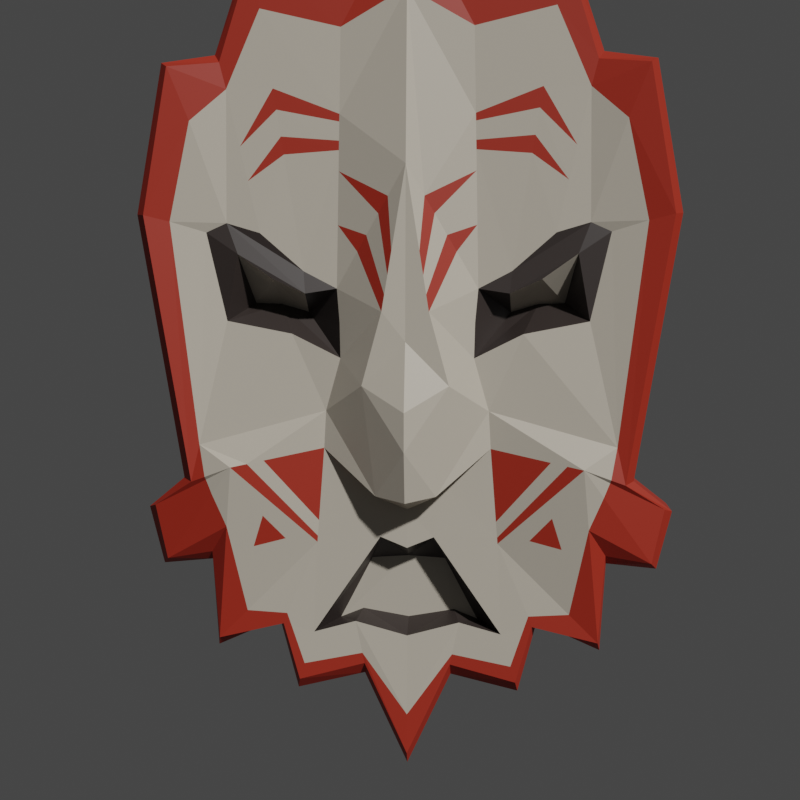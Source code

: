 # Source: sunMask.blend  (saved by Blender 3.4.6; exported with 4.5.12 LTS)
import bpy
from mathutils import Matrix  # noqa: F401  (used for matrix-valued properties, if any)

bpy.ops.wm.read_factory_settings(use_empty=True)
scene = bpy.context.scene
scene.name = 'Scene'

# ---- collections
col_collection = bpy.data.collections.new('Collection'); scene.collection.children.link(col_collection)

# ---- materials (node trees are filled in below, after node groups)
mat_bone = bpy.data.materials.new('bone')
mat_bone.alpha_threshold = 0.0
mat_bone.use_transparent_shadow = False
mat_bone.roughness = 0.5
mat_bone.line_color = (0.0, 0.0, 0.0, 1.0)
mat_boneblack = bpy.data.materials.new('boneBlack')
mat_boneblack.use_transparent_shadow = False
mat_bonered = bpy.data.materials.new('boneRed')
mat_bonered.use_transparent_shadow = False

# ---- material node trees
mat_bone.use_nodes = True; mat_bone.node_tree.nodes.clear()
_N = mat_bone.node_tree.nodes; _L = mat_bone.node_tree.links
n0 = _N.new('ShaderNodeOutputMaterial'); n0.name = 'Material Output'; n0.location = (300, 300)
n1 = _N.new('ShaderNodeBsdfPrincipled'); n1.name = 'Principled BSDF'; n1.location = (10, 300)
n1.distribution = 'GGX'
n1.subsurface_method = 'RANDOM_WALK_SKIN'
n1.inputs[0].default_value = (0.4969, 0.4467, 0.3678, 1.0)
n1.inputs[3].default_value = 1.45
n1.inputs[27].default_value = (0.0, 0.0, 0.0, 1.0)
n1.inputs[28].default_value = 1.0
_L.new(n1.outputs[0], n0.inputs[0])
n0.is_active_output = True
mat_boneblack.use_nodes = True; mat_boneblack.node_tree.nodes.clear()
_N = mat_boneblack.node_tree.nodes; _L = mat_boneblack.node_tree.links
n0 = _N.new('ShaderNodeBsdfPrincipled'); n0.name = 'Principled BSDF'; n0.location = (10, 300)
n0.distribution = 'GGX'
n0.subsurface_method = 'RANDOM_WALK_SKIN'
n0.inputs[0].default_value = (0.0314, 0.02364, 0.02105, 1.0)
n0.inputs[3].default_value = 1.45
n0.inputs[27].default_value = (0.0, 0.0, 0.0, 1.0)
n0.inputs[28].default_value = 1.0
n1 = _N.new('ShaderNodeOutputMaterial'); n1.name = 'Material Output'; n1.location = (300, 300)
_L.new(n0.outputs[0], n1.inputs[0])
n1.is_active_output = True
mat_bonered.use_nodes = True; mat_bonered.node_tree.nodes.clear()
_N = mat_bonered.node_tree.nodes; _L = mat_bonered.node_tree.links
n0 = _N.new('ShaderNodeBsdfPrincipled'); n0.name = 'Principled BSDF'; n0.location = (10, 300)
n0.distribution = 'GGX'
n0.subsurface_method = 'RANDOM_WALK_SKIN'
n0.inputs[0].default_value = (0.3519, 0.0255, 0.01113, 1.0)
n0.inputs[3].default_value = 1.45
n0.inputs[27].default_value = (0.0, 0.0, 0.0, 1.0)
n0.inputs[28].default_value = 1.0
n1 = _N.new('ShaderNodeOutputMaterial'); n1.name = 'Material Output'; n1.location = (300, 300)
_L.new(n0.outputs[0], n1.inputs[0])
n1.is_active_output = True

# ---- world
world_world = bpy.data.worlds.new('World'); scene.world = world_world
world_world.use_nodes = True; world_world.node_tree.nodes.clear()
_N = world_world.node_tree.nodes; _L = world_world.node_tree.links
n0 = _N.new('ShaderNodeOutputWorld'); n0.name = 'World Output'; n0.location = (300, 300)
n1 = _N.new('ShaderNodeBackground'); n1.name = 'Background'; n1.location = (10, 300)
n1.inputs[0].default_value = (0.05088, 0.05088, 0.05088, 1.0)
_L.new(n1.outputs[0], n0.inputs[0])
n0.is_active_output = True
world_world.color = (0.05088, 0.05088, 0.05088)
world_world.use_sun_shadow = False
world_world.sun_shadow_jitter_overblur = 0.0

# ---- cameras
cam_camera = bpy.data.cameras.new('Camera')
cam_camera.lens = 67.18
cam_camera.lens_unit = 'FOV'

# ---- meshes
me_plane_001 = bpy.data.meshes.new('Plane.001')
me_plane_001.from_pydata([(0.0, 0.04318, -0.125), (0.0, 0.02067, 0.0), (0.0, 0.02609, 0.1281), (0.06163, 0.04318, -0.07943), (0.04919, 0.04145, -0.01273), (0.05206, 0.04502, 0.03828), (0.1294, 0.02686, -0.0929), (0.06695, 0.04312, -0.15), (0.06968, 0.04284, -0.2179), (0.0, 0.04383, -0.22), (0.03861, 0.04378, -0.2096), (0.1486, 0.04301, 0.07956), (0.1334, 0.04318, 0.01442), (0.1161, 0.07071, 0.02742), (0.07617, 0.0704, 0.02086), (0.1246, 0.03916, 0.06359), (0.07509, 0.04079, 0.03469), (0.04986, 0.04272, 0.01362), (0.1088, 0.04342, 0.07911), (0.0, 0.01407, -0.1166), (0.02207, 0.0248, -0.1128), (0.0, 0.005452, -0.07891), (0.0, 0.04244, -0.1536), (0.01982, 0.04284, -0.1455), (0.03423, 0.06293, -0.2036), (0.05161, 0.06459, -0.2109), (0.0, 0.06296, -0.2095), (0.0, 0.06157, -0.1625), (0.02739, 0.062, -0.1644), (0.06014, 0.04318, -0.05169), (0.03164, 0.01999, -0.03183), (0.01711, 0.01984, 0.02166), (0.0, 0.005756, -0.05034), (0.1429, 0.04998, -0.2301), (0.1413, 0.04325, -0.2235), (0.1422, 0.04962, 0.2094), (0.138, 0.04318, 0.2033), (0.0, 0.04627, -0.3171), (0.0, 0.03984, -0.3084), (0.0, 0.04666, 0.3191), (0.0, 0.05397, 0.3263), (0.1659, 0.0387, -0.1018), (0.1596, 0.03231, -0.1043), (0.1932, 0.03265, 0.09191), (0.199, 0.03909, 0.09264), (0.08226, 0.04866, -0.2616), (0.08052, 0.04198, -0.2538), (0.04831, 0.04536, 0.2519), (0.04989, 0.05179, 0.2589), (0.189, 0.04286, -0.1232), (0.1952, 0.05087, -0.1255), (0.184, 0.04973, -0.1682), (0.1798, 0.04172, -0.1634), (0.1471, 0.04962, -0.1647), (0.1463, 0.04318, -0.158), (0.0926, 0.04243, -0.2118), (0.09629, 0.04916, -0.2094), (0.03189, 0.0435, -0.2413), (0.03222, 0.04993, -0.2499), (0.1375, 0.1002, -0.2219), (0.1429, 0.09309, -0.2301), (0.1362, 0.09988, 0.204), (0.1422, 0.09274, 0.2094), (0.0, 0.09654, -0.3093), (0.0, 0.08939, -0.3171), (0.0, 0.09709, 0.3263), (0.0, 0.1042, 0.3191), (0.1588, 0.08896, -0.1007), (0.1659, 0.08182, -0.1018), (0.199, 0.08221, 0.09264), (0.1915, 0.08935, 0.09273), (0.07568, 0.09895, -0.2575), (0.08226, 0.09177, -0.2616), (0.04989, 0.09491, 0.2589), (0.04807, 0.1021, 0.2519), (0.1952, 0.09399, -0.1255), (0.1881, 0.1011, -0.123), (0.1795, 0.09999, -0.1624), (0.184, 0.09284, -0.1682), (0.1461, 0.09988, -0.1572), (0.1471, 0.09274, -0.1647), (0.09629, 0.09227, -0.2094), (0.08927, 0.09942, -0.208), (0.03222, 0.09305, -0.2499), (0.02873, 0.1002, -0.2436), (0.1799, 0.08251, 0.2027), (0.1732, 0.08965, 0.2), (0.1749, 0.03295, 0.1993), (0.1799, 0.03939, 0.2027), (0.1335, 0.04346, 0.0864), (0.117, 0.0928, 0.2854), (0.1132, 0.09995, 0.2792), (0.1141, 0.04325, 0.2789), (0.117, 0.04968, 0.2854), (0.07672, 0.04502, 0.05111), (0.0, 0.0683, 0.05855), (0.02743, 0.04318, -0.1047), (0.04873, 0.04532, 0.2281), (0.108, 0.04354, 0.2417), (0.1593, 0.03647, 0.1604), (0.1746, 0.03737, 0.08735), (0.0, 0.03977, 0.2551), (0.1329, 0.04318, 0.1838), (0.08502, 0.04182, 0.005061), (0.09849, 0.03994, 0.0452), (0.09645, 0.07036, 0.02678), (0.03353, 0.04357, -0.2336), (0.1334, 0.03245, -0.1375), (0.1491, 0.03041, -0.1004), (0.0, 0.04116, -0.2792), (0.144, 0.03116, -0.1133), (0.1536, 0.03482, -0.07689), (0.08667, 0.04254, -0.2134), (0.07692, 0.04227, -0.2419), (0.1199, 0.04321, -0.2024), (0.1484, 0.03197, -0.1026), (0.08991, 0.04253, -0.204), (0.01291, 0.02138, 0.04781), (0.0101, 0.0224, 0.06528), (0.05055, 0.04516, 0.1241), (0.0205, 0.03355, 0.09273), (0.01329, 0.03093, 0.1052), (0.01513, 0.02056, 0.03399), (0.03641, 0.03933, 0.06528), (0.0295, 0.03682, 0.07721), (0.05124, 0.04509, 0.0848), (0.06572, 0.04313, -0.1337), (0.1055, 0.03262, -0.08815), (0.09859, 0.04398, 0.1842), (0.09605, 0.0441, 0.1688), (0.04982, 0.04522, 0.1656), (0.04992, 0.04521, 0.16), (0.1232, 0.04328, 0.1419), (0.09287, 0.04426, 0.1494), (0.09071, 0.04436, 0.1363), (0.1175, 0.04333, 0.1169), (0.05016, 0.04519, 0.1462), (0.05028, 0.04518, 0.1393), (0.1174, 0.02975, -0.09051), (0.0666, 0.04312, -0.1454), (0.1067, 0.03494, -0.1295), (0.0903, 0.03956, -0.147), (0.114, 0.03719, -0.1529)], [], [(87, 36, 102, 99), (57, 46, 113, 106), (42, 108, 115, 49), (5, 17, 14, 16), (0, 96, 3, 29, 4, 31, 1), (50, 51, 78, 75), (44, 41, 68, 69), (7, 6, 138, 139), (8, 112, 116, 114, 7), (9, 10, 24, 26), (88, 44, 69, 85), (40, 48, 73, 65), (14, 17, 4), (3, 127, 138, 6, 108, 111, 12, 103, 4, 29), (12, 11, 15, 13), (4, 103, 105, 14), (11, 89, 18, 94, 5, 16, 104, 15), (14, 105, 104, 16), (58, 37, 64, 83), (0, 96, 20, 19), (1, 32, 30, 31), (4, 30, 29), (20, 21, 19), (26, 24, 25, 28, 27), (22, 23, 8, 7, 139, 126, 3, 96, 0), (8, 23, 28, 25), (23, 22, 27, 28), (10, 8, 25, 24), (29, 30, 20, 3), (31, 30, 4), (30, 32, 21, 20), (45, 58, 83, 72), (41, 50, 75, 68), (6, 107, 110), (11, 12, 111, 100), (93, 35, 62, 90), (43, 87, 99, 100), (56, 45, 72, 81), (51, 53, 80, 78), (46, 55, 112, 113), (35, 93, 92, 36), (49, 115, 110, 52), (38, 57, 106, 109), (53, 33, 60, 80), (56, 33, 34, 55), (88, 35, 36, 87), (48, 40, 39, 47), (50, 41, 42, 49), (41, 44, 43, 42), (58, 45, 46, 57), (93, 48, 47, 92), (33, 53, 54, 34), (53, 51, 52, 54), (51, 50, 49, 52), (45, 56, 55, 46), (37, 58, 57, 38), (82, 71, 84, 63, 95, 70, 67, 76, 77, 79, 59), (82, 59, 60, 81), (86, 61, 62, 85), (74, 66, 65, 73), (76, 67, 68, 75), (67, 70, 69, 68), (84, 71, 72, 83), (91, 74, 73, 90), (59, 79, 80, 60), (79, 77, 78, 80), (77, 76, 75, 78), (71, 82, 81, 72), (63, 84, 83, 64), (33, 56, 81, 60), (61, 91, 90, 62), (70, 86, 85, 69), (36, 92, 98, 102), (39, 101, 97, 47), (31, 123, 124, 122), (44, 88, 87, 43), (92, 47, 97, 98), (48, 93, 90, 73), (35, 88, 85, 62), (70, 95, 66, 74, 91, 61, 86), (20, 96, 3), (2, 1, 31, 122, 117, 118), (102, 98, 128, 132), (98, 97, 130, 128), (97, 101, 2, 121, 119, 137, 136, 131, 130), (100, 99, 89, 11), (99, 102, 132, 135, 18, 89), (104, 105, 13, 15), (105, 103, 12, 13), (110, 115, 6), (107, 114, 34), (106, 113, 8, 10), (114, 116, 112, 55, 34), (113, 112, 8), (109, 106, 10, 9), (115, 108, 6), (110, 107, 34, 54, 52), (111, 108, 42), (100, 111, 42, 43), (119, 120, 124, 125), (120, 119, 121), (117, 120, 121, 118), (118, 121, 2), (125, 123, 5), (123, 125, 124), (122, 124, 120, 117), (123, 31, 4, 17, 5), (126, 127, 3), (132, 128, 129), (129, 133, 135, 132), (128, 130, 131, 129), (129, 131, 136, 133), (133, 136, 137, 134), (134, 137, 119, 125, 5, 94), (135, 133, 134), (134, 94, 18, 135), (139, 138, 127, 126), (6, 7, 141, 140, 142, 107), (107, 142, 141, 7, 114), (142, 140, 141)])
me_plane_001.polygons.foreach_set('material_index', [2, 2, 2, 1, 0, 2, 2, 2, 0, 1, 2, 2, 1, 0, 1, 1, 1, 0, 2, 0, 0, 0, 0, 0, 0, 1, 1, 1, 0, 0, 0, 0, 2, 0, 0, 2, 2, 2, 2, 2, 2, 2, 2, 2, 2, 2, 2, 2, 2, 2, 2, 2, 2, 2, 2, 2, 0, 2, 0, 0, 0, 0, 0, 0, 0, 0, 0, 0, 0, 2, 0, 0, 2, 2, 2, 2, 2, 2, 2, 0, 0, 0, 0, 0, 0, 0, 0, 0, 1, 0, 2, 0, 2, 0, 0, 0, 2, 2, 2, 0, 2, 2, 0, 0, 2, 0, 0, 2, 2, 0, 2, 0, 2, 0, 2, 0, 0, 0, 0, 2])
_uv = me_plane_001.uv_layers.new(name='UVMap')
_uv.uv.foreach_set('vector', [0.9893, 0.8711, 0.9893, 0.9879, 0.9525, 0.9465, 0.9301, 0.8294, 0.6315, 0.01264, 0.75, 0.01447, 0.75, 0.03623, 0.6315, 0.03317, 0.9872, 0.4856, 0.9422, 0.4036, 0.8988, 0.2686, 0.9863, 0.3084, 0.6841, 0.75, 0.6841, 0.6324, 0.6841, 0.625, 0.6841, 0.75, 0.5, 0.25, 0.6113, 0.25, 0.75, 0.25, 0.7231, 0.3522, 0.6841, 0.5, 0.6109, 0.5, 0.5, 0.5, 1.0, 0.3146, 0.9579, 0.25, 0.9579, 0.25, 1.0, 0.3146, 1.0, 0.75, 1.0, 0.5, 1.0, 0.5, 1.0, 0.75, 0.75, 0.1407, 0.8578, 0.25, 0.8387, 0.25, 0.75, 0.148, 0.75, 0.07996, 0.8405, 0.03278, 0.8377, 0.05418, 0.9146, 0.05484, 0.75, 0.1407, 0.5, 0.116, 0.6315, 0.09707, 0.6315, 0.09707, 0.5, 0.116, 1.0, 0.8773, 1.0, 0.75, 1.0, 0.75, 1.0, 0.8773, 0.5, 1.0, 0.75, 1.0, 0.75, 1.0, 0.5, 1.0, 0.6841, 0.625, 0.6841, 0.6324, 0.6841, 0.5, 0.75, 0.25, 0.8198, 0.25, 0.8387, 0.25, 0.8578, 0.25, 0.9415, 0.4053, 0.9563, 0.4908, 0.8568, 0.5, 0.7695, 0.5, 0.6841, 0.5, 0.7231, 0.3522, 0.8568, 0.5, 0.8579, 0.75, 0.8579, 0.75, 0.8568, 0.5, 0.6841, 0.5, 0.7695, 0.5, 0.7827, 0.5, 0.6841, 0.5, 0.8579, 0.75, 0.8173, 0.75, 0.7781, 0.75, 0.7297, 0.75, 0.6841, 0.75, 0.6841, 0.75, 0.7714, 0.75, 0.8579, 0.75, 0.6841, 0.5, 0.7827, 0.5, 0.7714, 0.75, 0.6841, 0.75, 0.6315, 0.0, 0.5, 0.0, 0.5, 0.0, 0.6315, 0.0, 0.5, 0.25, 0.6113, 0.25, 0.75, 0.25, 0.5, 0.25, 0.5, 0.5, 0.5, 0.448, 0.7022, 0.4314, 0.6109, 0.5, 0.6841, 0.5, 0.7022, 0.4314, 0.7231, 0.3522, 0.75, 0.25, 0.5, 0.3843, 0.5, 0.25, 0.5, 0.116, 0.6315, 0.09707, 0.75, 0.07996, 0.5982, 0.1626, 0.5, 0.1872, 0.5, 0.1872, 0.5982, 0.1626, 0.75, 0.07996, 0.75, 0.1407, 0.75, 0.148, 0.75, 0.166, 0.75, 0.25, 0.6113, 0.25, 0.5, 0.25, 0.75, 0.07996, 0.5982, 0.1626, 0.5982, 0.1626, 0.75, 0.07996, 0.5982, 0.1626, 0.5, 0.1872, 0.5, 0.1872, 0.5982, 0.1626, 0.6315, 0.09707, 0.75, 0.07996, 0.75, 0.07996, 0.6315, 0.09707, 0.7231, 0.3522, 0.7022, 0.4314, 0.75, 0.25, 0.75, 0.25, 0.6109, 0.5, 0.7022, 0.4314, 0.6841, 0.5, 0.7022, 0.4314, 0.5, 0.448, 0.5, 0.3843, 0.75, 0.25, 0.75, 0.0, 0.6315, 0.0, 0.6315, 0.0, 0.75, 0.0, 1.0, 0.5, 1.0, 0.3146, 1.0, 0.3146, 1.0, 0.5, 0.8578, 0.25, 0.9012, 0.1685, 0.8839, 0.25, 0.8579, 0.75, 0.8568, 0.5, 0.9584, 0.4893, 0.9304, 0.75, 0.8711, 1.0, 1.0, 1.0, 1.0, 1.0, 0.8711, 1.0, 0.9894, 0.75, 0.9893, 0.8711, 0.9301, 0.8294, 0.9304, 0.75, 0.9034, 0.0, 0.75, 0.0, 0.75, 0.0, 0.9034, 0.0, 0.9579, 0.25, 1.0, 0.1722, 1.0, 0.1722, 0.9579, 0.25, 0.75, 0.01447, 0.8721, 0.01632, 0.8405, 0.03278, 0.75, 0.03623, 1.0, 1.0, 0.8711, 1.0, 0.8646, 0.9894, 0.9893, 0.9879, 0.9863, 0.3084, 0.8988, 0.2686, 0.8839, 0.25, 0.9483, 0.25, 0.5, 0.01376, 0.6315, 0.01264, 0.6315, 0.03317, 0.5, 0.04762, 1.0, 0.1722, 1.0, 0.0, 1.0, 0.0, 1.0, 0.1722, 0.9034, 0.0, 1.0, 0.0, 0.9809, 0.02023, 0.8721, 0.01632, 1.0, 0.8773, 1.0, 1.0, 0.9893, 0.9879, 0.9893, 0.8711, 0.75, 1.0, 0.5, 1.0, 0.5, 0.9872, 0.7476, 0.9907, 1.0, 0.3146, 1.0, 0.5, 0.9872, 0.4856, 0.9863, 0.3084, 1.0, 0.5, 1.0, 0.75, 0.9894, 0.75, 0.9889, 0.4861, 0.6315, 0.0, 0.75, 0.0, 0.75, 0.01447, 0.6315, 0.01264, 0.8711, 1.0, 0.75, 1.0, 0.7476, 0.9907, 0.8646, 0.9894, 1.0, 0.0, 1.0, 0.1722, 0.9818, 0.1843, 0.985, 0.01141, 1.0, 0.1722, 0.9579, 0.25, 0.9483, 0.25, 0.9818, 0.1843, 0.9579, 0.25, 1.0, 0.3146, 0.9863, 0.3084, 0.9483, 0.25, 0.75, 0.0, 0.9034, 0.0, 0.8721, 0.01632, 0.75, 0.01447, 0.5, 0.0, 0.6315, 0.0, 0.6315, 0.01264, 0.5, 0.01376, 0.8583, 0.02511, 0.733, 0.01126, 0.62, 0.01334, 0.5, 0.01424, 0.5, 0.6485, 0.9889, 0.7471, 0.9808, 0.5022, 0.9847, 0.3159, 0.9587, 0.2535, 0.9807, 0.1947, 0.8956, 0.1075, 0.8583, 0.02511, 0.8956, 0.1075, 1.0, 0.0, 0.9034, 0.0, 0.9853, 0.8682, 0.9818, 0.9849, 1.0, 1.0, 1.0, 0.8773, 0.746, 0.988, 0.5, 0.9869, 0.5, 1.0, 0.75, 1.0, 0.9847, 0.3159, 0.9808, 0.5022, 1.0, 0.5, 1.0, 0.3146, 0.9808, 0.5022, 0.9889, 0.7471, 1.0, 0.75, 1.0, 0.5, 0.62, 0.01334, 0.733, 0.01126, 0.75, 0.0, 0.6315, 0.0, 0.8602, 0.9865, 0.746, 0.988, 0.75, 1.0, 0.8711, 1.0, 0.8956, 0.1075, 0.9807, 0.1947, 1.0, 0.1722, 1.0, 0.0, 0.9807, 0.1947, 0.9587, 0.2535, 0.9579, 0.25, 1.0, 0.1722, 0.9587, 0.2535, 0.9847, 0.3159, 1.0, 0.3146, 0.9579, 0.25, 0.733, 0.01126, 0.8583, 0.02511, 0.9034, 0.0, 0.75, 0.0, 0.5, 0.01424, 0.62, 0.01334, 0.6315, 0.0, 0.5, 0.0, 1.0, 0.0, 0.9034, 0.0, 0.9034, 0.0, 1.0, 0.0, 0.9818, 0.9849, 0.8602, 0.9865, 0.8711, 1.0, 1.0, 1.0, 0.9889, 0.7471, 0.9853, 0.8682, 1.0, 0.8773, 1.0, 0.75, 0.9893, 0.9879, 0.8646, 0.9894, 0.8426, 0.9504, 0.9525, 0.9465, 0.5, 0.9872, 0.5, 0.9077, 0.7405, 0.9639, 0.7476, 0.9907, 0.6109, 0.5, 0.6288, 0.75, 0.6044, 0.75, 0.598, 0.529, 1.0, 0.75, 1.0, 0.8773, 0.9893, 0.8711, 0.9894, 0.75, 0.8646, 0.9894, 0.7476, 0.9907, 0.7405, 0.9639, 0.8426, 0.9504, 0.75, 1.0, 0.8711, 1.0, 0.8711, 1.0, 0.75, 1.0, 1.0, 1.0, 1.0, 0.8773, 1.0, 0.8773, 1.0, 1.0, 0.9889, 0.7471, 0.5, 0.6485, 0.5, 0.9869, 0.746, 0.988, 0.8602, 0.9865, 0.9818, 0.9849, 0.9853, 0.8682, 0.75, 0.25, 0.6113, 0.25, 0.75, 0.25, 0.5, 0.75, 0.5, 0.5, 0.6109, 0.5, 0.598, 0.529, 0.5836, 0.5614, 0.5654, 0.6024, 0.9525, 0.9465, 0.8426, 0.9504, 0.8085, 0.8899, 0.8828, 0.8679, 0.8426, 0.9504, 0.7405, 0.9639, 0.7219, 0.8934, 0.8085, 0.8899, 0.7405, 0.9639, 0.5, 0.9077, 0.5, 0.75, 0.547, 0.75, 0.7096, 0.8467, 0.7141, 0.8638, 0.7162, 0.8716, 0.7203, 0.8872, 0.7219, 0.8934, 0.9304, 0.75, 0.9301, 0.8294, 0.8173, 0.75, 0.8579, 0.75, 0.9301, 0.8294, 0.9525, 0.9465, 0.8828, 0.8679, 0.8411, 0.821, 0.7781, 0.75, 0.8173, 0.75, 0.7714, 0.75, 0.7827, 0.5, 0.8568, 0.5, 0.8579, 0.75, 0.7827, 0.5, 0.7695, 0.5, 0.8568, 0.5, 0.8568, 0.5, 0.8839, 0.25, 0.8988, 0.2686, 0.8578, 0.25, 0.8862, 0.1831, 0.8863, 0.07896, 0.9412, 0.05407, 0.6315, 0.03317, 0.75, 0.03623, 0.75, 0.07996, 0.6315, 0.09707, 0.9146, 0.05484, 0.8377, 0.05418, 0.8405, 0.03278, 0.8721, 0.01632, 0.9809, 0.02023, 0.75, 0.03623, 0.8405, 0.03278, 0.75, 0.07996, 0.5, 0.04762, 0.6315, 0.03317, 0.6315, 0.09707, 0.5, 0.116, 0.8988, 0.2686, 0.9422, 0.4036, 0.8578, 0.25, 0.8839, 0.25, 0.9012, 0.1685, 0.985, 0.01141, 0.9818, 0.1843, 0.9483, 0.25, 0.9563, 0.4908, 0.9415, 0.4053, 0.9862, 0.4881, 0.9304, 0.75, 0.9584, 0.4893, 0.9889, 0.4861, 0.9894, 0.75, 0.7096, 0.8467, 0.5725, 0.75, 0.6044, 0.75, 0.698, 0.8024, 0.5725, 0.75, 0.7096, 0.8467, 0.547, 0.75, 0.5836, 0.5614, 0.5725, 0.75, 0.547, 0.75, 0.5654, 0.6024, 0.5654, 0.6024, 0.547, 0.75, 0.5, 0.75, 0.698, 0.8024, 0.6288, 0.75, 0.6841, 0.75, 0.6288, 0.75, 0.698, 0.8024, 0.6044, 0.75, 0.598, 0.529, 0.6044, 0.75, 0.5725, 0.75, 0.5836, 0.5614, 0.6288, 0.75, 0.6109, 0.5, 0.6841, 0.5, 0.6841, 0.6324, 0.6841, 0.75, 0.75, 0.166, 0.8198, 0.25, 0.75, 0.25, 0.8828, 0.8679, 0.8085, 0.8899, 0.7994, 0.8736, 0.7994, 0.8736, 0.7879, 0.8533, 0.8411, 0.821, 0.8828, 0.8679, 0.8085, 0.8899, 0.7219, 0.8934, 0.7203, 0.8872, 0.7994, 0.8736, 0.7994, 0.8736, 0.7203, 0.8872, 0.7162, 0.8716, 0.7879, 0.8533, 0.7879, 0.8533, 0.7162, 0.8716, 0.7141, 0.8638, 0.7801, 0.8395, 0.7801, 0.8395, 0.7141, 0.8638, 0.7096, 0.8467, 0.698, 0.8024, 0.6841, 0.75, 0.7297, 0.75, 0.8411, 0.821, 0.7879, 0.8533, 0.7801, 0.8395, 0.7801, 0.8395, 0.7297, 0.75, 0.7781, 0.75, 0.8411, 0.821, 0.75, 0.148, 0.8387, 0.25, 0.8198, 0.25, 0.75, 0.166, 0.8578, 0.25, 0.75, 0.1407, 0.7984, 0.1536, 0.8257, 0.186, 0.8516, 0.1527, 0.8862, 0.1831, 0.8862, 0.1831, 0.8516, 0.1527, 0.7984, 0.1536, 0.75, 0.1407, 0.8863, 0.07896, 0.8516, 0.1527, 0.8257, 0.186, 0.7984, 0.1536])
me_plane_001.materials.append(mat_bone)
me_plane_001.materials.append(mat_boneblack)
me_plane_001.materials.append(mat_bonered)
me_plane_001.update()

# ---- objects
ob_plane = bpy.data.objects.new('Plane', me_plane_001)
ob_bounding_sphere = bpy.data.objects.new('bounding_sphere', None)
ob_placeattach_box = bpy.data.objects.new('placeAttach_box', None)
ob_dynamic_box = bpy.data.objects.new('dynamic_box', None)
ob_static_box = bpy.data.objects.new('static_box', None)
ob_icon_camera2 = bpy.data.objects.new('icon_camera2', cam_camera)

# ---- transforms, parenting, visibility, modifiers, constraints
ob_plane.location = (0.0, 0.0, 0.0)
_m = ob_plane.modifiers.new('Mirror', 'MIRROR')
_m.use_clip = True
ob_bounding_sphere.location = (0.0, 0.04318, 0.0)
ob_bounding_sphere.scale = (0.3295, 0.3295, 0.3295)
ob_bounding_sphere.empty_display_type = 'SPHERE'
ob_placeattach_box.location = (0.0, 0.07459, 0.0)
ob_placeattach_box.scale = (0.2614, 0.0515, 0.2614)
ob_placeattach_box.empty_display_type = 'CUBE'
ob_dynamic_box.location = (0.0, 0.07459, 0.0)
ob_dynamic_box.scale = (0.2614, 0.0515, 0.2614)
ob_dynamic_box.empty_display_type = 'CUBE'
ob_static_box.location = (0.0, 0.07459, 0.0)
ob_static_box.scale = (0.2614, 0.0515, 0.2614)
ob_static_box.empty_display_type = 'CUBE'
ob_icon_camera2.location = (0.07165, -1.052, 0.03974)
ob_icon_camera2.rotation_euler = (1.495, -2.455e-07, 0.07014)

# ---- collection membership
col_collection.objects.link(ob_plane)
col_collection.objects.link(ob_bounding_sphere)
col_collection.objects.link(ob_placeattach_box)
col_collection.objects.link(ob_dynamic_box)
col_collection.objects.link(ob_static_box)
col_collection.objects.link(ob_icon_camera2)

# ---- scene / render settings (as saved in the file)
scene.camera = ob_icon_camera2
scene.frame_start = 1; scene.frame_end = 250; scene.frame_set(1)
scene.render.engine = 'BLENDER_EEVEE_NEXT'
scene.render.resolution_x = 1080
scene.cycles.sampling_pattern = 'TABULATED_SOBOL'
scene.cycles.use_light_tree = False
scene.view_settings.view_transform = 'Filmic'
bpy.context.view_layer.update()

# ---- added for rendering (the .blend has no usable light): sun
light_auto_sun = bpy.data.lights.new('AutoSun', 'SUN')
light_auto_sun.energy = 3.0
light_auto_sun.angle = 0.0523599
ob_auto_sun = bpy.data.objects.new('AutoSun', light_auto_sun)
scene.collection.objects.link(ob_auto_sun)
ob_auto_sun.rotation_euler = (0.872665, 0.174533, 0.523599)
bpy.context.view_layer.update()
